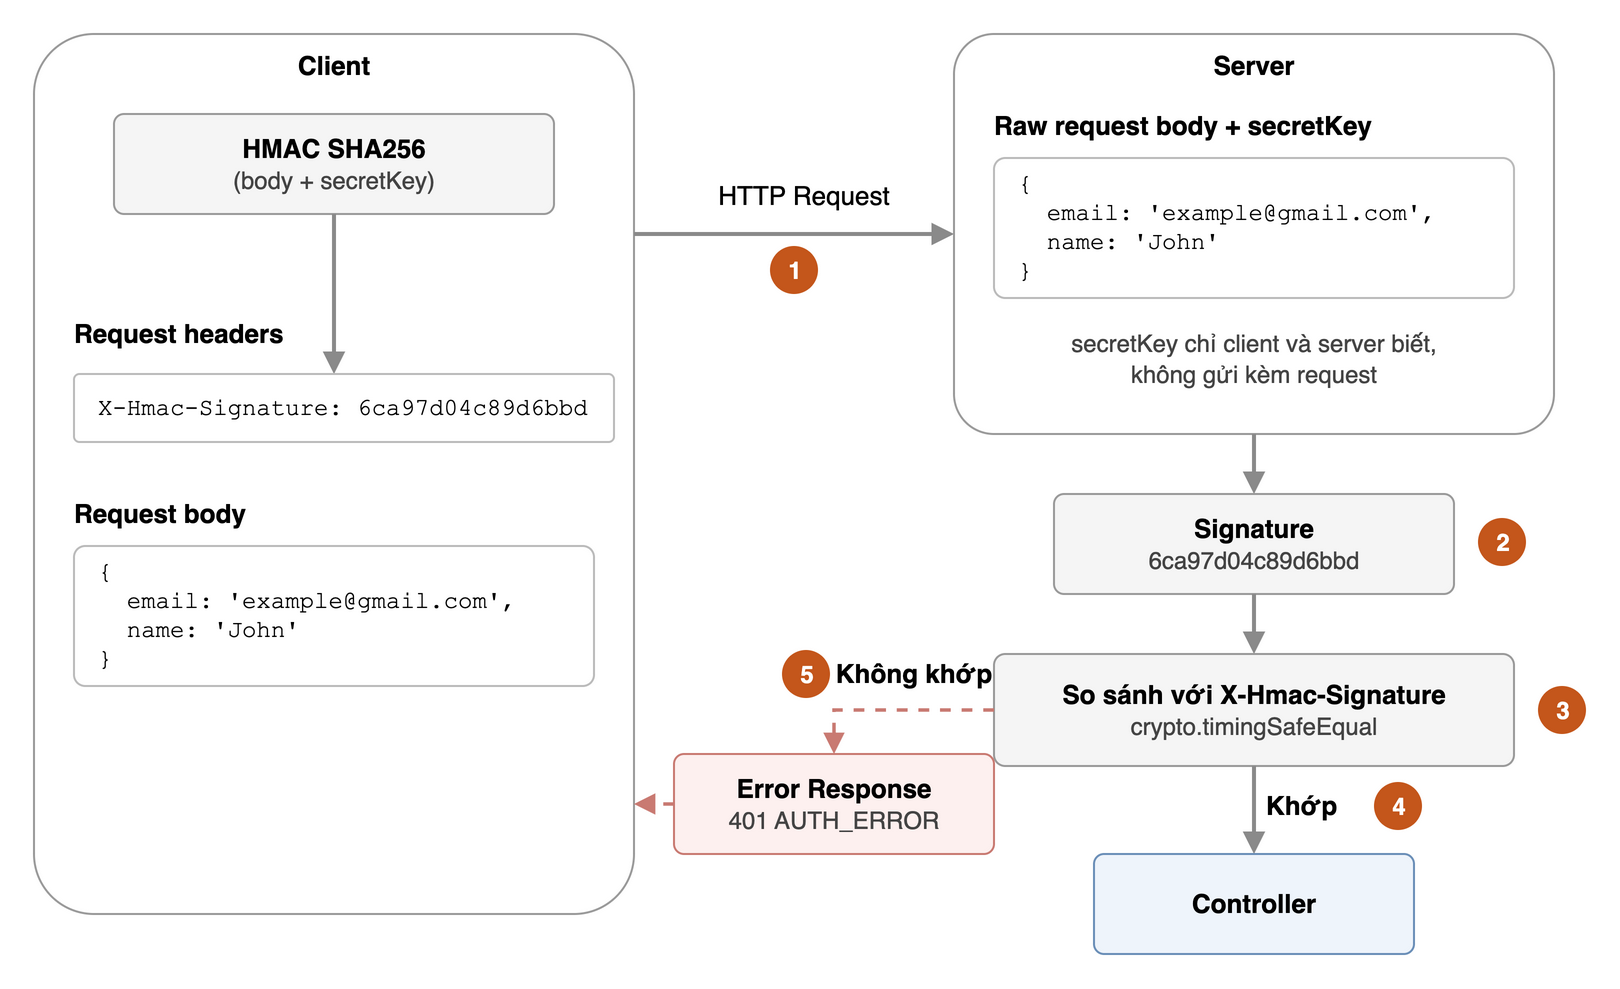

The diagram above was exported from draw.io. Its source (the exported page's mxGraphModel, read from the mxfile embedded in the PNG):
<mxGraphModel grid="0" page="0" adaptiveColors="none">
  <root>
    <mxCell id="0" />
    <mxCell id="1" parent="0" />
    <mxCell id="c2" value="" style="fontFamily=Helvetica;rounded=1;whiteSpace=wrap;html=1;arcSize=10;fillColor=#FFFFFF;strokeColor=#9A9A9A;fontSize=13;verticalAlign=middle;" vertex="1" parent="1">
      <mxGeometry x="20" y="20" width="300" height="440" as="geometry" />
    </mxCell>
    <mxCell id="c3" value="&lt;b&gt;Client&lt;/b&gt;" style="fontFamily=Helvetica;text;html=1;align=center;verticalAlign=middle;whiteSpace=wrap;fontSize=13;spacing=0;" vertex="1" parent="1">
      <mxGeometry x="20" y="26" width="300" height="20" as="geometry" />
    </mxCell>
    <mxCell id="c4" value="&lt;b&gt;HMAC SHA256&lt;/b&gt;&lt;br&gt;&lt;font style=&quot;font-size:12px&quot; color=&quot;#444444&quot;&gt;(body + secretKey)&lt;/font&gt;" style="fontFamily=Helvetica;rounded=1;whiteSpace=wrap;html=1;arcSize=10;fillColor=#F5F5F5;strokeColor=#9A9A9A;fontSize=13;verticalAlign=middle;" vertex="1" parent="1">
      <mxGeometry x="60" y="60" width="220" height="50" as="geometry" />
    </mxCell>
    <mxCell id="c5" style="endArrow=block;endFill=1;html=1;strokeColor=#8A8A8A;strokeWidth=2;rounded=0;" edge="1" parent="1">
      <mxGeometry relative="1" as="geometry">
        <mxPoint x="170" y="110" as="sourcePoint" />
        <mxPoint x="170" y="190" as="targetPoint" />
      </mxGeometry>
    </mxCell>
    <mxCell id="c6" value="&lt;b&gt;Request headers&lt;/b&gt;" style="fontFamily=Helvetica;text;html=1;align=left;verticalAlign=middle;whiteSpace=wrap;fontSize=13;spacing=0;" vertex="1" parent="1">
      <mxGeometry x="40" y="160" width="260" height="20" as="geometry" />
    </mxCell>
    <mxCell id="c7" value="X-Hmac-Signature: 6ca97d04c89d6bbd" style="fontFamily=Courier New;rounded=1;whiteSpace=wrap;html=1;arcSize=8;fillColor=#FFFFFF;strokeColor=#BBBBBB;align=left;spacingLeft=10;fontSize=12;" vertex="1" parent="1">
      <mxGeometry x="40" y="190" width="270" height="34" as="geometry" />
    </mxCell>
    <mxCell id="c8" value="&lt;b&gt;Request body&lt;/b&gt;" style="fontFamily=Helvetica;text;html=1;align=left;verticalAlign=middle;whiteSpace=wrap;fontSize=13;spacing=0;" vertex="1" parent="1">
      <mxGeometry x="40" y="250" width="260" height="20" as="geometry" />
    </mxCell>
    <mxCell id="c9" value="{&lt;br&gt;&amp;nbsp;&amp;nbsp;email: 'example@gmail.com',&lt;br&gt;&amp;nbsp;&amp;nbsp;name: 'John'&lt;br&gt;}" style="fontFamily=Courier New;rounded=1;whiteSpace=wrap;html=1;arcSize=8;fillColor=#FFFFFF;strokeColor=#BBBBBB;align=left;spacingLeft=10;fontSize=12;" vertex="1" parent="1">
      <mxGeometry x="40" y="276" width="260" height="70" as="geometry" />
    </mxCell>
    <mxCell id="c10" style="endArrow=block;endFill=1;html=1;strokeColor=#8A8A8A;strokeWidth=2;rounded=0;" edge="1" parent="1">
      <mxGeometry relative="1" as="geometry">
        <mxPoint x="320" y="120" as="sourcePoint" />
        <mxPoint x="480" y="120" as="targetPoint" />
      </mxGeometry>
    </mxCell>
    <mxCell id="c11" value="HTTP Request" style="fontFamily=Helvetica;text;html=1;align=center;verticalAlign=middle;whiteSpace=wrap;fontSize=13;spacing=0;" vertex="1" parent="1">
      <mxGeometry x="350" y="90" width="110" height="22" as="geometry" />
    </mxCell>
    <mxCell id="c12" value="1" style="fontFamily=Helvetica;ellipse;html=1;fillColor=#C4561B;strokeColor=none;fontColor=#FFFFFF;fontStyle=1;fontSize=12;" vertex="1" parent="1">
      <mxGeometry x="388" y="126" width="24" height="24" as="geometry" />
    </mxCell>
    <mxCell id="c13" value="" style="fontFamily=Helvetica;rounded=1;whiteSpace=wrap;html=1;arcSize=10;fillColor=#FFFFFF;strokeColor=#9A9A9A;fontSize=13;verticalAlign=middle;" vertex="1" parent="1">
      <mxGeometry x="480" y="20" width="300" height="200" as="geometry" />
    </mxCell>
    <mxCell id="c14" value="&lt;b&gt;Server&lt;/b&gt;" style="fontFamily=Helvetica;text;html=1;align=center;verticalAlign=middle;whiteSpace=wrap;fontSize=13;spacing=0;" vertex="1" parent="1">
      <mxGeometry x="480" y="26" width="300" height="20" as="geometry" />
    </mxCell>
    <mxCell id="c15" value="&lt;b&gt;Raw request body + secretKey&lt;/b&gt;" style="fontFamily=Helvetica;text;html=1;align=left;verticalAlign=middle;whiteSpace=wrap;fontSize=13;spacing=0;" vertex="1" parent="1">
      <mxGeometry x="500" y="56" width="260" height="20" as="geometry" />
    </mxCell>
    <mxCell id="c16" value="{&lt;br&gt;&amp;nbsp;&amp;nbsp;email: 'example@gmail.com',&lt;br&gt;&amp;nbsp;&amp;nbsp;name: 'John'&lt;br&gt;}" style="fontFamily=Courier New;rounded=1;whiteSpace=wrap;html=1;arcSize=8;fillColor=#FFFFFF;strokeColor=#BBBBBB;align=left;spacingLeft=10;fontSize=12;" vertex="1" parent="1">
      <mxGeometry x="500" y="82" width="260" height="70" as="geometry" />
    </mxCell>
    <mxCell id="c17" value="&lt;font color=&quot;#444444&quot; style=&quot;font-size:12px&quot;&gt;secretKey chỉ client và server biết,&lt;br&gt;không gửi kèm request&lt;/font&gt;" style="fontFamily=Helvetica;text;html=1;align=center;verticalAlign=middle;whiteSpace=wrap;fontSize=13;spacing=0;" vertex="1" parent="1">
      <mxGeometry x="500" y="162" width="260" height="40" as="geometry" />
    </mxCell>
    <mxCell id="c18" style="endArrow=block;endFill=1;html=1;strokeColor=#8A8A8A;strokeWidth=2;rounded=0;" edge="1" parent="1">
      <mxGeometry relative="1" as="geometry">
        <mxPoint x="630" y="220" as="sourcePoint" />
        <mxPoint x="630" y="250" as="targetPoint" />
      </mxGeometry>
    </mxCell>
    <mxCell id="c19" value="&lt;b&gt;Signature&lt;/b&gt;&lt;br&gt;&lt;font style=&quot;font-size:12px&quot; color=&quot;#444444&quot;&gt;6ca97d04c89d6bbd&lt;/font&gt;" style="fontFamily=Helvetica;rounded=1;whiteSpace=wrap;html=1;arcSize=10;fillColor=#F5F5F5;strokeColor=#9A9A9A;fontSize=13;verticalAlign=middle;" vertex="1" parent="1">
      <mxGeometry x="530" y="250" width="200" height="50" as="geometry" />
    </mxCell>
    <mxCell id="c20" value="2" style="fontFamily=Helvetica;ellipse;html=1;fillColor=#C4561B;strokeColor=none;fontColor=#FFFFFF;fontStyle=1;fontSize=12;" vertex="1" parent="1">
      <mxGeometry x="742" y="262" width="24" height="24" as="geometry" />
    </mxCell>
    <mxCell id="c21" style="endArrow=block;endFill=1;html=1;strokeColor=#8A8A8A;strokeWidth=2;rounded=0;" edge="1" parent="1">
      <mxGeometry relative="1" as="geometry">
        <mxPoint x="630" y="300" as="sourcePoint" />
        <mxPoint x="630" y="330" as="targetPoint" />
      </mxGeometry>
    </mxCell>
    <mxCell id="c22" value="&lt;b&gt;So sánh với X-Hmac-Signature&lt;/b&gt;&lt;br&gt;&lt;font style=&quot;font-size:12px&quot; color=&quot;#444444&quot;&gt;crypto.timingSafeEqual&lt;/font&gt;" style="fontFamily=Helvetica;rounded=1;whiteSpace=wrap;html=1;arcSize=10;fillColor=#F5F5F5;strokeColor=#9A9A9A;fontSize=13;verticalAlign=middle;" vertex="1" parent="1">
      <mxGeometry x="500" y="330" width="260" height="56" as="geometry" />
    </mxCell>
    <mxCell id="c23" value="3" style="fontFamily=Helvetica;ellipse;html=1;fillColor=#C4561B;strokeColor=none;fontColor=#FFFFFF;fontStyle=1;fontSize=12;" vertex="1" parent="1">
      <mxGeometry x="772" y="346" width="24" height="24" as="geometry" />
    </mxCell>
    <mxCell id="c24" style="endArrow=block;endFill=1;html=1;strokeColor=#8A8A8A;strokeWidth=2;rounded=0;" edge="1" parent="1">
      <mxGeometry relative="1" as="geometry">
        <mxPoint x="630" y="386" as="sourcePoint" />
        <mxPoint x="630" y="430" as="targetPoint" />
      </mxGeometry>
    </mxCell>
    <mxCell id="c25" value="&lt;b&gt;Khớp&lt;/b&gt;" style="fontFamily=Helvetica;text;html=1;align=left;verticalAlign=middle;whiteSpace=wrap;fontSize=13;spacing=0;" vertex="1" parent="1">
      <mxGeometry x="636" y="396" width="50" height="20" as="geometry" />
    </mxCell>
    <mxCell id="c26" value="4" style="fontFamily=Helvetica;ellipse;html=1;fillColor=#C4561B;strokeColor=none;fontColor=#FFFFFF;fontStyle=1;fontSize=12;" vertex="1" parent="1">
      <mxGeometry x="690" y="394" width="24" height="24" as="geometry" />
    </mxCell>
    <mxCell id="c27" value="&lt;b&gt;Controller&lt;/b&gt;" style="fontFamily=Helvetica;rounded=1;whiteSpace=wrap;html=1;arcSize=10;fillColor=#EEF4FB;strokeColor=#6B8FB8;fontSize=13;verticalAlign=middle;" vertex="1" parent="1">
      <mxGeometry x="550" y="430" width="160" height="50" as="geometry" />
    </mxCell>
    <mxCell id="c28" style="endArrow=block;endFill=1;html=1;strokeColor=#C97A72;strokeWidth=1.8;dashed=1;rounded=0;" edge="1" parent="1">
      <mxGeometry relative="1" as="geometry">
        <mxPoint x="500" y="358" as="sourcePoint" />
        <mxPoint x="420" y="380" as="targetPoint" />
        <Array as="points">
          <mxPoint x="420" y="358" />
        </Array>
      </mxGeometry>
    </mxCell>
    <mxCell id="c29" value="&lt;b&gt;Error Response&lt;/b&gt;&lt;br&gt;&lt;font style=&quot;font-size:12px&quot; color=&quot;#444444&quot;&gt;401 AUTH_ERROR&lt;/font&gt;" style="fontFamily=Helvetica;rounded=1;whiteSpace=wrap;html=1;arcSize=10;fillColor=#FDF0EF;strokeColor=#C97A72;fontSize=13;verticalAlign=middle;" vertex="1" parent="1">
      <mxGeometry x="340" y="380" width="160" height="50" as="geometry" />
    </mxCell>
    <mxCell id="c30" value="&lt;b&gt;Không khớp&lt;/b&gt;" style="fontFamily=Helvetica;text;html=1;align=center;verticalAlign=middle;whiteSpace=wrap;fontSize=13;spacing=0;" vertex="1" parent="1">
      <mxGeometry x="420" y="330" width="80" height="20" as="geometry" />
    </mxCell>
    <mxCell id="c31" value="5" style="fontFamily=Helvetica;ellipse;html=1;fillColor=#C4561B;strokeColor=none;fontColor=#FFFFFF;fontStyle=1;fontSize=12;" vertex="1" parent="1">
      <mxGeometry x="394" y="328" width="24" height="24" as="geometry" />
    </mxCell>
    <mxCell id="c32" style="endArrow=block;endFill=1;html=1;strokeColor=#C97A72;strokeWidth=1.8;dashed=1;rounded=0;" edge="1" parent="1">
      <mxGeometry relative="1" as="geometry">
        <mxPoint x="340" y="405" as="sourcePoint" />
        <mxPoint x="320" y="405" as="targetPoint" />
      </mxGeometry>
    </mxCell>
  </root>
</mxGraphModel>